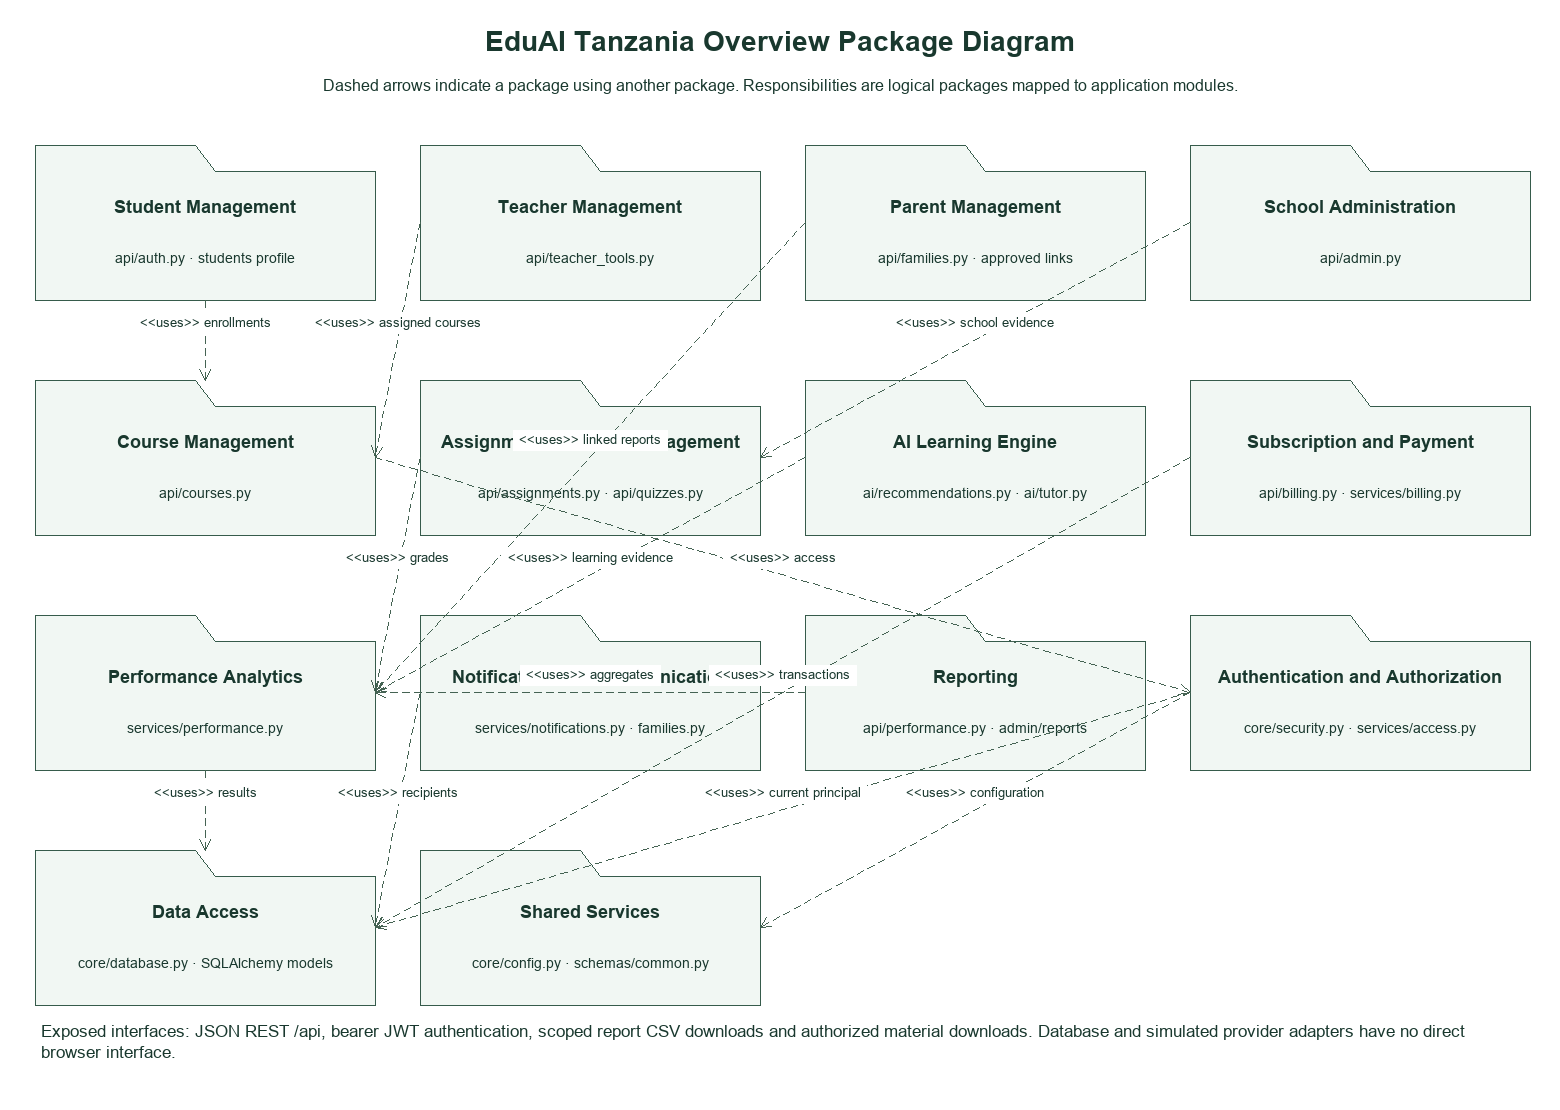

The diagram above was exported from draw.io. Its source (the exported page's mxGraphModel, read from the mxfile embedded in the PNG):
<mxGraphModel dx="0" dy="0" grid="1" gridSize="10" guides="1" tooltips="1" connect="1" arrows="1" fold="1" page="1" pageScale="1" pageWidth="1560" pageHeight="1110" math="0" shadow="0">
  <root>
    <mxCell id="0" />
    <mxCell id="1" parent="0" />
    <mxCell id="2" value="EduAI Tanzania Overview Package Diagram" style="text;strokeColor=none;fillColor=none;whiteSpace=wrap;html=0;fillColor=#ffffff;strokeColor=#365b4b;fontColor=#19382e;fontFamily=Arial;fontSize=28;fontStyle=1;spacing=6;" vertex="1" parent="1">
      <mxGeometry x="25" y="20" width="1510" height="45" as="geometry" />
    </mxCell>
    <mxCell id="3" value="Dashed arrows indicate a package using another package. Responsibilities are logical packages mapped to application modules." style="text;strokeColor=none;fillColor=none;whiteSpace=wrap;html=0;fillColor=#ffffff;strokeColor=#365b4b;fontColor=#19382e;fontFamily=Arial;fontSize=16;fontStyle=0;spacing=6;" vertex="1" parent="1">
      <mxGeometry x="25" y="68" width="1510" height="36" as="geometry" />
    </mxCell>
    <mxCell id="4" value="" style="shape=folder;tabWidth=160;tabHeight=26;whiteSpace=wrap;html=0;fillColor=#f1f7f3;strokeColor=#365b4b;fontColor=#19382e;fontFamily=Arial;fontSize=17;fontStyle=0;spacing=6;" vertex="1" parent="1">
      <mxGeometry x="35" y="145" width="340" height="155" as="geometry" />
    </mxCell>
    <mxCell id="5" value="Student Management" style="text;strokeColor=none;fillColor=none;whiteSpace=wrap;html=0;fillColor=#ffffff;strokeColor=#365b4b;fontColor=#19382e;fontFamily=Arial;fontSize=18;fontStyle=1;spacing=6;" vertex="1" parent="1">
      <mxGeometry x="47" y="185" width="316" height="46" as="geometry" />
    </mxCell>
    <mxCell id="6" value="api/auth.py · students profile" style="text;strokeColor=none;fillColor=none;whiteSpace=wrap;html=0;fillColor=#ffffff;strokeColor=#365b4b;fontColor=#19382e;fontFamily=Arial;fontSize=14;fontStyle=0;spacing=6;" vertex="1" parent="1">
      <mxGeometry x="47" y="233" width="316" height="52" as="geometry" />
    </mxCell>
    <mxCell id="7" value="" style="shape=folder;tabWidth=160;tabHeight=26;whiteSpace=wrap;html=0;fillColor=#f1f7f3;strokeColor=#365b4b;fontColor=#19382e;fontFamily=Arial;fontSize=17;fontStyle=0;spacing=6;" vertex="1" parent="1">
      <mxGeometry x="420" y="145" width="340" height="155" as="geometry" />
    </mxCell>
    <mxCell id="8" value="Teacher Management" style="text;strokeColor=none;fillColor=none;whiteSpace=wrap;html=0;fillColor=#ffffff;strokeColor=#365b4b;fontColor=#19382e;fontFamily=Arial;fontSize=18;fontStyle=1;spacing=6;" vertex="1" parent="1">
      <mxGeometry x="432" y="185" width="316" height="46" as="geometry" />
    </mxCell>
    <mxCell id="9" value="api/teacher_tools.py" style="text;strokeColor=none;fillColor=none;whiteSpace=wrap;html=0;fillColor=#ffffff;strokeColor=#365b4b;fontColor=#19382e;fontFamily=Arial;fontSize=14;fontStyle=0;spacing=6;" vertex="1" parent="1">
      <mxGeometry x="432" y="233" width="316" height="52" as="geometry" />
    </mxCell>
    <mxCell id="10" value="" style="shape=folder;tabWidth=160;tabHeight=26;whiteSpace=wrap;html=0;fillColor=#f1f7f3;strokeColor=#365b4b;fontColor=#19382e;fontFamily=Arial;fontSize=17;fontStyle=0;spacing=6;" vertex="1" parent="1">
      <mxGeometry x="805" y="145" width="340" height="155" as="geometry" />
    </mxCell>
    <mxCell id="11" value="Parent Management" style="text;strokeColor=none;fillColor=none;whiteSpace=wrap;html=0;fillColor=#ffffff;strokeColor=#365b4b;fontColor=#19382e;fontFamily=Arial;fontSize=18;fontStyle=1;spacing=6;" vertex="1" parent="1">
      <mxGeometry x="817" y="185" width="316" height="46" as="geometry" />
    </mxCell>
    <mxCell id="12" value="api/families.py · approved links" style="text;strokeColor=none;fillColor=none;whiteSpace=wrap;html=0;fillColor=#ffffff;strokeColor=#365b4b;fontColor=#19382e;fontFamily=Arial;fontSize=14;fontStyle=0;spacing=6;" vertex="1" parent="1">
      <mxGeometry x="817" y="233" width="316" height="52" as="geometry" />
    </mxCell>
    <mxCell id="13" value="" style="shape=folder;tabWidth=160;tabHeight=26;whiteSpace=wrap;html=0;fillColor=#f1f7f3;strokeColor=#365b4b;fontColor=#19382e;fontFamily=Arial;fontSize=17;fontStyle=0;spacing=6;" vertex="1" parent="1">
      <mxGeometry x="1190" y="145" width="340" height="155" as="geometry" />
    </mxCell>
    <mxCell id="14" value="School Administration" style="text;strokeColor=none;fillColor=none;whiteSpace=wrap;html=0;fillColor=#ffffff;strokeColor=#365b4b;fontColor=#19382e;fontFamily=Arial;fontSize=18;fontStyle=1;spacing=6;" vertex="1" parent="1">
      <mxGeometry x="1202" y="185" width="316" height="46" as="geometry" />
    </mxCell>
    <mxCell id="15" value="api/admin.py" style="text;strokeColor=none;fillColor=none;whiteSpace=wrap;html=0;fillColor=#ffffff;strokeColor=#365b4b;fontColor=#19382e;fontFamily=Arial;fontSize=14;fontStyle=0;spacing=6;" vertex="1" parent="1">
      <mxGeometry x="1202" y="233" width="316" height="52" as="geometry" />
    </mxCell>
    <mxCell id="16" value="" style="shape=folder;tabWidth=160;tabHeight=26;whiteSpace=wrap;html=0;fillColor=#f1f7f3;strokeColor=#365b4b;fontColor=#19382e;fontFamily=Arial;fontSize=17;fontStyle=0;spacing=6;" vertex="1" parent="1">
      <mxGeometry x="35" y="380" width="340" height="155" as="geometry" />
    </mxCell>
    <mxCell id="17" value="Course Management" style="text;strokeColor=none;fillColor=none;whiteSpace=wrap;html=0;fillColor=#ffffff;strokeColor=#365b4b;fontColor=#19382e;fontFamily=Arial;fontSize=18;fontStyle=1;spacing=6;" vertex="1" parent="1">
      <mxGeometry x="47" y="420" width="316" height="46" as="geometry" />
    </mxCell>
    <mxCell id="18" value="api/courses.py" style="text;strokeColor=none;fillColor=none;whiteSpace=wrap;html=0;fillColor=#ffffff;strokeColor=#365b4b;fontColor=#19382e;fontFamily=Arial;fontSize=14;fontStyle=0;spacing=6;" vertex="1" parent="1">
      <mxGeometry x="47" y="468" width="316" height="52" as="geometry" />
    </mxCell>
    <mxCell id="19" value="" style="shape=folder;tabWidth=160;tabHeight=26;whiteSpace=wrap;html=0;fillColor=#f1f7f3;strokeColor=#365b4b;fontColor=#19382e;fontFamily=Arial;fontSize=17;fontStyle=0;spacing=6;" vertex="1" parent="1">
      <mxGeometry x="420" y="380" width="340" height="155" as="geometry" />
    </mxCell>
    <mxCell id="20" value="Assignment and Quiz Management" style="text;strokeColor=none;fillColor=none;whiteSpace=wrap;html=0;fillColor=#ffffff;strokeColor=#365b4b;fontColor=#19382e;fontFamily=Arial;fontSize=18;fontStyle=1;spacing=6;" vertex="1" parent="1">
      <mxGeometry x="432" y="420" width="316" height="46" as="geometry" />
    </mxCell>
    <mxCell id="21" value="api/assignments.py · api/quizzes.py" style="text;strokeColor=none;fillColor=none;whiteSpace=wrap;html=0;fillColor=#ffffff;strokeColor=#365b4b;fontColor=#19382e;fontFamily=Arial;fontSize=14;fontStyle=0;spacing=6;" vertex="1" parent="1">
      <mxGeometry x="432" y="468" width="316" height="52" as="geometry" />
    </mxCell>
    <mxCell id="22" value="" style="shape=folder;tabWidth=160;tabHeight=26;whiteSpace=wrap;html=0;fillColor=#f1f7f3;strokeColor=#365b4b;fontColor=#19382e;fontFamily=Arial;fontSize=17;fontStyle=0;spacing=6;" vertex="1" parent="1">
      <mxGeometry x="805" y="380" width="340" height="155" as="geometry" />
    </mxCell>
    <mxCell id="23" value="AI Learning Engine" style="text;strokeColor=none;fillColor=none;whiteSpace=wrap;html=0;fillColor=#ffffff;strokeColor=#365b4b;fontColor=#19382e;fontFamily=Arial;fontSize=18;fontStyle=1;spacing=6;" vertex="1" parent="1">
      <mxGeometry x="817" y="420" width="316" height="46" as="geometry" />
    </mxCell>
    <mxCell id="24" value="ai/recommendations.py · ai/tutor.py" style="text;strokeColor=none;fillColor=none;whiteSpace=wrap;html=0;fillColor=#ffffff;strokeColor=#365b4b;fontColor=#19382e;fontFamily=Arial;fontSize=14;fontStyle=0;spacing=6;" vertex="1" parent="1">
      <mxGeometry x="817" y="468" width="316" height="52" as="geometry" />
    </mxCell>
    <mxCell id="25" value="" style="shape=folder;tabWidth=160;tabHeight=26;whiteSpace=wrap;html=0;fillColor=#f1f7f3;strokeColor=#365b4b;fontColor=#19382e;fontFamily=Arial;fontSize=17;fontStyle=0;spacing=6;" vertex="1" parent="1">
      <mxGeometry x="1190" y="380" width="340" height="155" as="geometry" />
    </mxCell>
    <mxCell id="26" value="Subscription and Payment" style="text;strokeColor=none;fillColor=none;whiteSpace=wrap;html=0;fillColor=#ffffff;strokeColor=#365b4b;fontColor=#19382e;fontFamily=Arial;fontSize=18;fontStyle=1;spacing=6;" vertex="1" parent="1">
      <mxGeometry x="1202" y="420" width="316" height="46" as="geometry" />
    </mxCell>
    <mxCell id="27" value="api/billing.py · services/billing.py" style="text;strokeColor=none;fillColor=none;whiteSpace=wrap;html=0;fillColor=#ffffff;strokeColor=#365b4b;fontColor=#19382e;fontFamily=Arial;fontSize=14;fontStyle=0;spacing=6;" vertex="1" parent="1">
      <mxGeometry x="1202" y="468" width="316" height="52" as="geometry" />
    </mxCell>
    <mxCell id="28" value="" style="shape=folder;tabWidth=160;tabHeight=26;whiteSpace=wrap;html=0;fillColor=#f1f7f3;strokeColor=#365b4b;fontColor=#19382e;fontFamily=Arial;fontSize=17;fontStyle=0;spacing=6;" vertex="1" parent="1">
      <mxGeometry x="35" y="615" width="340" height="155" as="geometry" />
    </mxCell>
    <mxCell id="29" value="Performance Analytics" style="text;strokeColor=none;fillColor=none;whiteSpace=wrap;html=0;fillColor=#ffffff;strokeColor=#365b4b;fontColor=#19382e;fontFamily=Arial;fontSize=18;fontStyle=1;spacing=6;" vertex="1" parent="1">
      <mxGeometry x="47" y="655" width="316" height="46" as="geometry" />
    </mxCell>
    <mxCell id="30" value="services/performance.py" style="text;strokeColor=none;fillColor=none;whiteSpace=wrap;html=0;fillColor=#ffffff;strokeColor=#365b4b;fontColor=#19382e;fontFamily=Arial;fontSize=14;fontStyle=0;spacing=6;" vertex="1" parent="1">
      <mxGeometry x="47" y="703" width="316" height="52" as="geometry" />
    </mxCell>
    <mxCell id="31" value="" style="shape=folder;tabWidth=160;tabHeight=26;whiteSpace=wrap;html=0;fillColor=#f1f7f3;strokeColor=#365b4b;fontColor=#19382e;fontFamily=Arial;fontSize=17;fontStyle=0;spacing=6;" vertex="1" parent="1">
      <mxGeometry x="420" y="615" width="340" height="155" as="geometry" />
    </mxCell>
    <mxCell id="32" value="Notification and Communication" style="text;strokeColor=none;fillColor=none;whiteSpace=wrap;html=0;fillColor=#ffffff;strokeColor=#365b4b;fontColor=#19382e;fontFamily=Arial;fontSize=18;fontStyle=1;spacing=6;" vertex="1" parent="1">
      <mxGeometry x="432" y="655" width="316" height="46" as="geometry" />
    </mxCell>
    <mxCell id="33" value="services/notifications.py · families.py" style="text;strokeColor=none;fillColor=none;whiteSpace=wrap;html=0;fillColor=#ffffff;strokeColor=#365b4b;fontColor=#19382e;fontFamily=Arial;fontSize=14;fontStyle=0;spacing=6;" vertex="1" parent="1">
      <mxGeometry x="432" y="703" width="316" height="52" as="geometry" />
    </mxCell>
    <mxCell id="34" value="" style="shape=folder;tabWidth=160;tabHeight=26;whiteSpace=wrap;html=0;fillColor=#f1f7f3;strokeColor=#365b4b;fontColor=#19382e;fontFamily=Arial;fontSize=17;fontStyle=0;spacing=6;" vertex="1" parent="1">
      <mxGeometry x="805" y="615" width="340" height="155" as="geometry" />
    </mxCell>
    <mxCell id="35" value="Reporting" style="text;strokeColor=none;fillColor=none;whiteSpace=wrap;html=0;fillColor=#ffffff;strokeColor=#365b4b;fontColor=#19382e;fontFamily=Arial;fontSize=18;fontStyle=1;spacing=6;" vertex="1" parent="1">
      <mxGeometry x="817" y="655" width="316" height="46" as="geometry" />
    </mxCell>
    <mxCell id="36" value="api/performance.py · admin/reports" style="text;strokeColor=none;fillColor=none;whiteSpace=wrap;html=0;fillColor=#ffffff;strokeColor=#365b4b;fontColor=#19382e;fontFamily=Arial;fontSize=14;fontStyle=0;spacing=6;" vertex="1" parent="1">
      <mxGeometry x="817" y="703" width="316" height="52" as="geometry" />
    </mxCell>
    <mxCell id="37" value="" style="shape=folder;tabWidth=160;tabHeight=26;whiteSpace=wrap;html=0;fillColor=#f1f7f3;strokeColor=#365b4b;fontColor=#19382e;fontFamily=Arial;fontSize=17;fontStyle=0;spacing=6;" vertex="1" parent="1">
      <mxGeometry x="1190" y="615" width="340" height="155" as="geometry" />
    </mxCell>
    <mxCell id="38" value="Authentication and Authorization" style="text;strokeColor=none;fillColor=none;whiteSpace=wrap;html=0;fillColor=#ffffff;strokeColor=#365b4b;fontColor=#19382e;fontFamily=Arial;fontSize=18;fontStyle=1;spacing=6;" vertex="1" parent="1">
      <mxGeometry x="1202" y="655" width="316" height="46" as="geometry" />
    </mxCell>
    <mxCell id="39" value="core/security.py · services/access.py" style="text;strokeColor=none;fillColor=none;whiteSpace=wrap;html=0;fillColor=#ffffff;strokeColor=#365b4b;fontColor=#19382e;fontFamily=Arial;fontSize=14;fontStyle=0;spacing=6;" vertex="1" parent="1">
      <mxGeometry x="1202" y="703" width="316" height="52" as="geometry" />
    </mxCell>
    <mxCell id="40" value="" style="shape=folder;tabWidth=160;tabHeight=26;whiteSpace=wrap;html=0;fillColor=#f1f7f3;strokeColor=#365b4b;fontColor=#19382e;fontFamily=Arial;fontSize=17;fontStyle=0;spacing=6;" vertex="1" parent="1">
      <mxGeometry x="35" y="850" width="340" height="155" as="geometry" />
    </mxCell>
    <mxCell id="41" value="Data Access" style="text;strokeColor=none;fillColor=none;whiteSpace=wrap;html=0;fillColor=#ffffff;strokeColor=#365b4b;fontColor=#19382e;fontFamily=Arial;fontSize=18;fontStyle=1;spacing=6;" vertex="1" parent="1">
      <mxGeometry x="47" y="890" width="316" height="46" as="geometry" />
    </mxCell>
    <mxCell id="42" value="core/database.py · SQLAlchemy models" style="text;strokeColor=none;fillColor=none;whiteSpace=wrap;html=0;fillColor=#ffffff;strokeColor=#365b4b;fontColor=#19382e;fontFamily=Arial;fontSize=14;fontStyle=0;spacing=6;" vertex="1" parent="1">
      <mxGeometry x="47" y="938" width="316" height="52" as="geometry" />
    </mxCell>
    <mxCell id="43" value="" style="shape=folder;tabWidth=160;tabHeight=26;whiteSpace=wrap;html=0;fillColor=#f1f7f3;strokeColor=#365b4b;fontColor=#19382e;fontFamily=Arial;fontSize=17;fontStyle=0;spacing=6;" vertex="1" parent="1">
      <mxGeometry x="420" y="850" width="340" height="155" as="geometry" />
    </mxCell>
    <mxCell id="44" value="Shared Services" style="text;strokeColor=none;fillColor=none;whiteSpace=wrap;html=0;fillColor=#ffffff;strokeColor=#365b4b;fontColor=#19382e;fontFamily=Arial;fontSize=18;fontStyle=1;spacing=6;" vertex="1" parent="1">
      <mxGeometry x="432" y="890" width="316" height="46" as="geometry" />
    </mxCell>
    <mxCell id="45" value="core/config.py · schemas/common.py" style="text;strokeColor=none;fillColor=none;whiteSpace=wrap;html=0;fillColor=#ffffff;strokeColor=#365b4b;fontColor=#19382e;fontFamily=Arial;fontSize=14;fontStyle=0;spacing=6;" vertex="1" parent="1">
      <mxGeometry x="432" y="938" width="316" height="52" as="geometry" />
    </mxCell>
    <mxCell id="46" value="&lt;&lt;uses&gt;&gt; enrollments" edge="1" parent="1" style="edgeStyle=none;rounded=0;html=0;fontFamily=Arial;fontSize=13;fontColor=#19382e;strokeColor=#456353;labelBackgroundColor=#ffffff;endArrow=open;endFill=0;dashed=1;" source="4" target="16">
      <mxGeometry relative="1" as="geometry">
        <mxPoint x="205.0" y="300" as="sourcePoint" />
        <mxPoint x="205.0" y="380" as="targetPoint" />
        <mxPoint x="0" y="-17" as="offset" />
      </mxGeometry>
    </mxCell>
    <mxCell id="47" value="&lt;&lt;uses&gt;&gt; assigned courses" edge="1" parent="1" style="edgeStyle=none;rounded=0;html=0;fontFamily=Arial;fontSize=13;fontColor=#19382e;strokeColor=#456353;labelBackgroundColor=#ffffff;endArrow=open;endFill=0;dashed=1;" source="7" target="16">
      <mxGeometry relative="1" as="geometry">
        <mxPoint x="420" y="222.5" as="sourcePoint" />
        <mxPoint x="375" y="457.5" as="targetPoint" />
        <mxPoint x="0" y="-17" as="offset" />
      </mxGeometry>
    </mxCell>
    <mxCell id="48" value="&lt;&lt;uses&gt;&gt; linked reports" edge="1" parent="1" style="edgeStyle=none;rounded=0;html=0;fontFamily=Arial;fontSize=13;fontColor=#19382e;strokeColor=#456353;labelBackgroundColor=#ffffff;endArrow=open;endFill=0;dashed=1;" source="10" target="28">
      <mxGeometry relative="1" as="geometry">
        <mxPoint x="805" y="222.5" as="sourcePoint" />
        <mxPoint x="375" y="692.5" as="targetPoint" />
        <mxPoint x="0" y="-17" as="offset" />
      </mxGeometry>
    </mxCell>
    <mxCell id="49" value="&lt;&lt;uses&gt;&gt; school evidence" edge="1" parent="1" style="edgeStyle=none;rounded=0;html=0;fontFamily=Arial;fontSize=13;fontColor=#19382e;strokeColor=#456353;labelBackgroundColor=#ffffff;endArrow=open;endFill=0;dashed=1;" source="13" target="19">
      <mxGeometry relative="1" as="geometry">
        <mxPoint x="1190" y="222.5" as="sourcePoint" />
        <mxPoint x="760" y="457.5" as="targetPoint" />
        <mxPoint x="0" y="-17" as="offset" />
      </mxGeometry>
    </mxCell>
    <mxCell id="50" value="&lt;&lt;uses&gt;&gt; access" edge="1" parent="1" style="edgeStyle=none;rounded=0;html=0;fontFamily=Arial;fontSize=13;fontColor=#19382e;strokeColor=#456353;labelBackgroundColor=#ffffff;endArrow=open;endFill=0;dashed=1;" source="16" target="37">
      <mxGeometry relative="1" as="geometry">
        <mxPoint x="375" y="457.5" as="sourcePoint" />
        <mxPoint x="1190" y="692.5" as="targetPoint" />
        <mxPoint x="0" y="-17" as="offset" />
      </mxGeometry>
    </mxCell>
    <mxCell id="51" value="&lt;&lt;uses&gt;&gt; grades" edge="1" parent="1" style="edgeStyle=none;rounded=0;html=0;fontFamily=Arial;fontSize=13;fontColor=#19382e;strokeColor=#456353;labelBackgroundColor=#ffffff;endArrow=open;endFill=0;dashed=1;" source="19" target="28">
      <mxGeometry relative="1" as="geometry">
        <mxPoint x="420" y="457.5" as="sourcePoint" />
        <mxPoint x="375" y="692.5" as="targetPoint" />
        <mxPoint x="0" y="-17" as="offset" />
      </mxGeometry>
    </mxCell>
    <mxCell id="52" value="&lt;&lt;uses&gt;&gt; learning evidence" edge="1" parent="1" style="edgeStyle=none;rounded=0;html=0;fontFamily=Arial;fontSize=13;fontColor=#19382e;strokeColor=#456353;labelBackgroundColor=#ffffff;endArrow=open;endFill=0;dashed=1;" source="22" target="28">
      <mxGeometry relative="1" as="geometry">
        <mxPoint x="805" y="457.5" as="sourcePoint" />
        <mxPoint x="375" y="692.5" as="targetPoint" />
        <mxPoint x="0" y="-17" as="offset" />
      </mxGeometry>
    </mxCell>
    <mxCell id="53" value="&lt;&lt;uses&gt;&gt; transactions" edge="1" parent="1" style="edgeStyle=none;rounded=0;html=0;fontFamily=Arial;fontSize=13;fontColor=#19382e;strokeColor=#456353;labelBackgroundColor=#ffffff;endArrow=open;endFill=0;dashed=1;" source="25" target="40">
      <mxGeometry relative="1" as="geometry">
        <mxPoint x="1190" y="457.5" as="sourcePoint" />
        <mxPoint x="375" y="927.5" as="targetPoint" />
        <mxPoint x="0" y="-17" as="offset" />
      </mxGeometry>
    </mxCell>
    <mxCell id="54" value="&lt;&lt;uses&gt;&gt; results" edge="1" parent="1" style="edgeStyle=none;rounded=0;html=0;fontFamily=Arial;fontSize=13;fontColor=#19382e;strokeColor=#456353;labelBackgroundColor=#ffffff;endArrow=open;endFill=0;dashed=1;" source="28" target="40">
      <mxGeometry relative="1" as="geometry">
        <mxPoint x="205.0" y="770" as="sourcePoint" />
        <mxPoint x="205.0" y="850" as="targetPoint" />
        <mxPoint x="0" y="-17" as="offset" />
      </mxGeometry>
    </mxCell>
    <mxCell id="55" value="&lt;&lt;uses&gt;&gt; recipients" edge="1" parent="1" style="edgeStyle=none;rounded=0;html=0;fontFamily=Arial;fontSize=13;fontColor=#19382e;strokeColor=#456353;labelBackgroundColor=#ffffff;endArrow=open;endFill=0;dashed=1;" source="31" target="40">
      <mxGeometry relative="1" as="geometry">
        <mxPoint x="420" y="692.5" as="sourcePoint" />
        <mxPoint x="375" y="927.5" as="targetPoint" />
        <mxPoint x="0" y="-17" as="offset" />
      </mxGeometry>
    </mxCell>
    <mxCell id="56" value="&lt;&lt;uses&gt;&gt; aggregates" edge="1" parent="1" style="edgeStyle=none;rounded=0;html=0;fontFamily=Arial;fontSize=13;fontColor=#19382e;strokeColor=#456353;labelBackgroundColor=#ffffff;endArrow=open;endFill=0;dashed=1;" source="34" target="28">
      <mxGeometry relative="1" as="geometry">
        <mxPoint x="805" y="692.5" as="sourcePoint" />
        <mxPoint x="375" y="692.5" as="targetPoint" />
        <mxPoint x="0" y="-17" as="offset" />
      </mxGeometry>
    </mxCell>
    <mxCell id="57" value="&lt;&lt;uses&gt;&gt; configuration" edge="1" parent="1" style="edgeStyle=none;rounded=0;html=0;fontFamily=Arial;fontSize=13;fontColor=#19382e;strokeColor=#456353;labelBackgroundColor=#ffffff;endArrow=open;endFill=0;dashed=1;" source="37" target="43">
      <mxGeometry relative="1" as="geometry">
        <mxPoint x="1190" y="692.5" as="sourcePoint" />
        <mxPoint x="760" y="927.5" as="targetPoint" />
        <mxPoint x="0" y="-17" as="offset" />
      </mxGeometry>
    </mxCell>
    <mxCell id="58" value="&lt;&lt;uses&gt;&gt; current principal" edge="1" parent="1" style="edgeStyle=none;rounded=0;html=0;fontFamily=Arial;fontSize=13;fontColor=#19382e;strokeColor=#456353;labelBackgroundColor=#ffffff;endArrow=open;endFill=0;dashed=1;" source="37" target="40">
      <mxGeometry relative="1" as="geometry">
        <mxPoint x="1190" y="692.5" as="sourcePoint" />
        <mxPoint x="375" y="927.5" as="targetPoint" />
        <mxPoint x="0" y="-17" as="offset" />
      </mxGeometry>
    </mxCell>
    <mxCell id="59" value="Exposed interfaces: JSON REST /api, bearer JWT authentication, scoped report CSV downloads and authorized material downloads. Database and simulated provider adapters have no direct browser interface." style="text;strokeColor=none;fillColor=none;whiteSpace=wrap;html=0;fillColor=#ffffff;strokeColor=#365b4b;fontColor=#19382e;fontFamily=Arial;fontSize=17;fontStyle=0;spacing=6;align=left;" vertex="1" parent="1">
      <mxGeometry x="35" y="1010" width="1490" height="65" as="geometry" />
    </mxCell>
  </root>
</mxGraphModel>